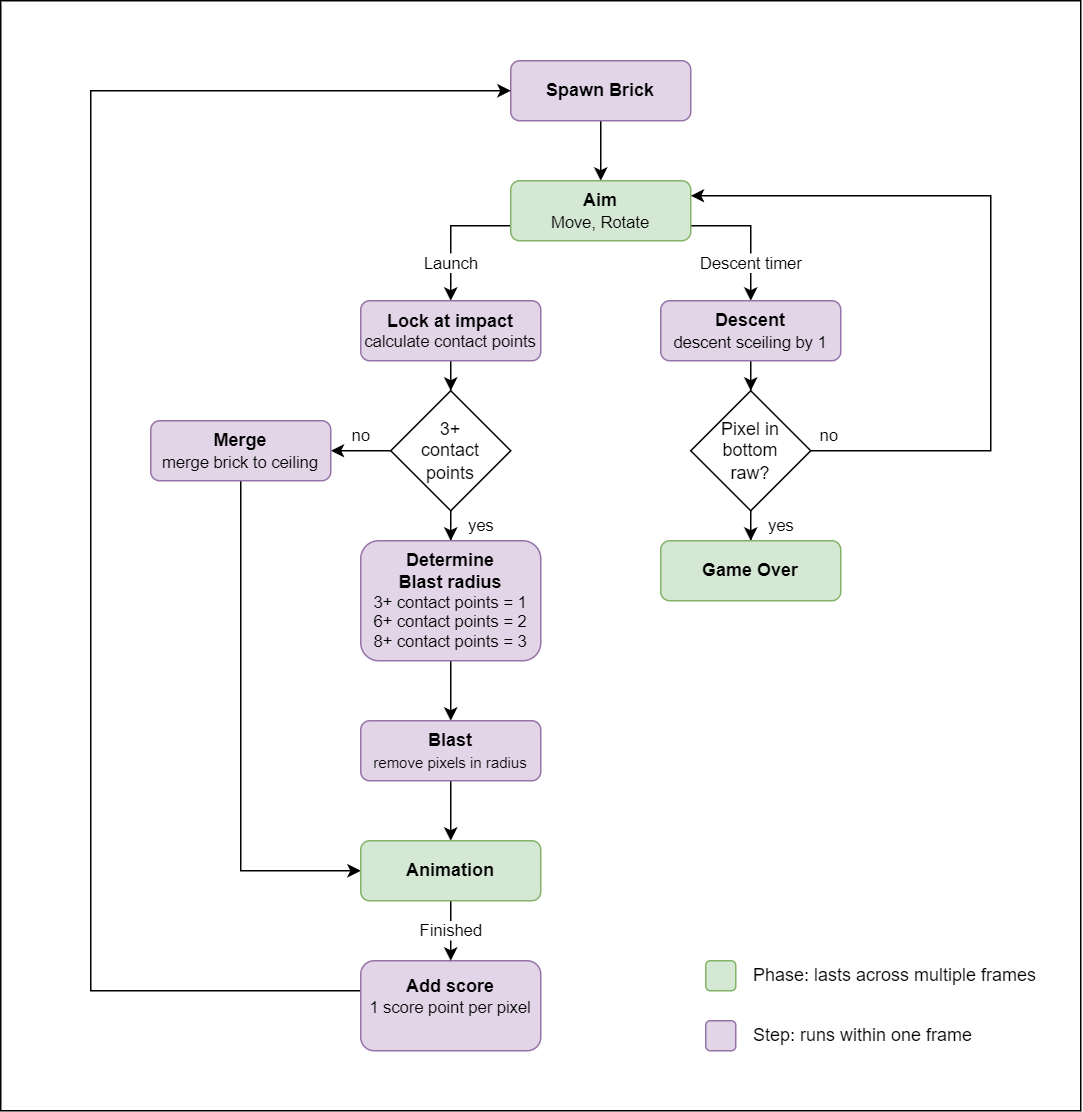

The diagram above was exported from draw.io. Its source (the exported page's mxGraphModel, read from the mxfile embedded in the PNG):
<mxGraphModel dx="1103" dy="644" grid="1" gridSize="10" guides="1" tooltips="1" connect="1" arrows="1" fold="1" page="1" pageScale="1" pageWidth="827" pageHeight="1169" math="0" shadow="0">
  <root>
    <mxCell id="0" />
    <mxCell id="1" parent="0" />
    <mxCell id="Qu3nk7QRd9Owqd_e6bZJ-12" style="edgeStyle=orthogonalEdgeStyle;rounded=0;orthogonalLoop=1;jettySize=auto;html=1;entryX=0.5;entryY=0;entryDx=0;entryDy=0;" edge="1" parent="1" source="Qu3nk7QRd9Owqd_e6bZJ-10" target="Qu3nk7QRd9Owqd_e6bZJ-11">
      <mxGeometry relative="1" as="geometry" />
    </mxCell>
    <mxCell id="Qu3nk7QRd9Owqd_e6bZJ-10" value="Spawn Brick" style="rounded=1;whiteSpace=wrap;html=1;fillColor=#e1d5e7;strokeColor=#9673a6;fontStyle=1" vertex="1" parent="1">
      <mxGeometry x="340" y="120" width="120" height="40" as="geometry" />
    </mxCell>
    <mxCell id="Qu3nk7QRd9Owqd_e6bZJ-22" value="Launch" style="edgeStyle=orthogonalEdgeStyle;rounded=0;orthogonalLoop=1;jettySize=auto;html=1;entryX=0.5;entryY=0;entryDx=0;entryDy=0;" edge="1" parent="1" source="Qu3nk7QRd9Owqd_e6bZJ-11" target="Qu3nk7QRd9Owqd_e6bZJ-13">
      <mxGeometry x="0.4544" relative="1" as="geometry">
        <Array as="points">
          <mxPoint x="300" y="230" />
        </Array>
        <mxPoint as="offset" />
      </mxGeometry>
    </mxCell>
    <mxCell id="Qu3nk7QRd9Owqd_e6bZJ-23" value="Descent timer" style="edgeStyle=orthogonalEdgeStyle;rounded=0;orthogonalLoop=1;jettySize=auto;html=1;entryX=0.5;entryY=0;entryDx=0;entryDy=0;" edge="1" parent="1" source="Qu3nk7QRd9Owqd_e6bZJ-11" target="Qu3nk7QRd9Owqd_e6bZJ-15">
      <mxGeometry x="0.4547" relative="1" as="geometry">
        <Array as="points">
          <mxPoint x="500" y="230" />
        </Array>
        <mxPoint as="offset" />
      </mxGeometry>
    </mxCell>
    <mxCell id="Qu3nk7QRd9Owqd_e6bZJ-11" value="&lt;b&gt;Aim&lt;/b&gt;&lt;br&gt;&lt;font style=&quot;font-size: 11px;&quot;&gt;Move, Rotate&lt;/font&gt;" style="rounded=1;whiteSpace=wrap;html=1;fillColor=#d5e8d4;strokeColor=#82b366;" vertex="1" parent="1">
      <mxGeometry x="340" y="200" width="120" height="40" as="geometry" />
    </mxCell>
    <mxCell id="Qu3nk7QRd9Owqd_e6bZJ-35" style="edgeStyle=orthogonalEdgeStyle;rounded=0;orthogonalLoop=1;jettySize=auto;html=1;entryX=0.5;entryY=0;entryDx=0;entryDy=0;" edge="1" parent="1" source="Qu3nk7QRd9Owqd_e6bZJ-13" target="Qu3nk7QRd9Owqd_e6bZJ-32">
      <mxGeometry relative="1" as="geometry" />
    </mxCell>
    <mxCell id="Qu3nk7QRd9Owqd_e6bZJ-13" value="Lock at impact&lt;div style=&quot;font-size: 11px;&quot;&gt;&lt;span style=&quot;font-weight: normal;&quot;&gt;calculate contact points&lt;/span&gt;&lt;/div&gt;" style="rounded=1;whiteSpace=wrap;html=1;fillColor=#e1d5e7;strokeColor=#9673a6;fontStyle=1" vertex="1" parent="1">
      <mxGeometry x="240" y="280" width="120" height="40" as="geometry" />
    </mxCell>
    <mxCell id="Qu3nk7QRd9Owqd_e6bZJ-27" style="edgeStyle=orthogonalEdgeStyle;rounded=0;orthogonalLoop=1;jettySize=auto;html=1;entryX=0.5;entryY=0;entryDx=0;entryDy=0;" edge="1" parent="1" source="Qu3nk7QRd9Owqd_e6bZJ-15" target="Qu3nk7QRd9Owqd_e6bZJ-20">
      <mxGeometry relative="1" as="geometry" />
    </mxCell>
    <mxCell id="Qu3nk7QRd9Owqd_e6bZJ-15" value="Descent&lt;div&gt;&lt;span style=&quot;font-weight: normal;&quot;&gt;&lt;font style=&quot;font-size: 11px;&quot;&gt;descent sceiling by 1&lt;/font&gt;&lt;/span&gt;&lt;/div&gt;" style="rounded=1;whiteSpace=wrap;html=1;fillColor=#e1d5e7;strokeColor=#9673a6;fontStyle=1" vertex="1" parent="1">
      <mxGeometry x="440" y="280" width="120" height="40" as="geometry" />
    </mxCell>
    <mxCell id="Qu3nk7QRd9Owqd_e6bZJ-28" value="yes" style="edgeStyle=orthogonalEdgeStyle;rounded=0;orthogonalLoop=1;jettySize=auto;html=1;entryX=0.5;entryY=0;entryDx=0;entryDy=0;" edge="1" parent="1" source="Qu3nk7QRd9Owqd_e6bZJ-20" target="Qu3nk7QRd9Owqd_e6bZJ-26">
      <mxGeometry x="0.6667" y="20" relative="1" as="geometry">
        <mxPoint as="offset" />
      </mxGeometry>
    </mxCell>
    <mxCell id="Qu3nk7QRd9Owqd_e6bZJ-31" value="no" style="edgeStyle=orthogonalEdgeStyle;rounded=0;orthogonalLoop=1;jettySize=auto;html=1;entryX=1;entryY=0.25;entryDx=0;entryDy=0;" edge="1" parent="1" source="Qu3nk7QRd9Owqd_e6bZJ-20" target="Qu3nk7QRd9Owqd_e6bZJ-11">
      <mxGeometry x="-0.9487" y="10" relative="1" as="geometry">
        <Array as="points">
          <mxPoint x="660" y="380" />
          <mxPoint x="660" y="210" />
        </Array>
        <mxPoint as="offset" />
      </mxGeometry>
    </mxCell>
    <mxCell id="Qu3nk7QRd9Owqd_e6bZJ-20" value="Pixel in bottom &lt;br&gt;raw?" style="rhombus;whiteSpace=wrap;html=1;" vertex="1" parent="1">
      <mxGeometry x="460" y="340" width="80" height="80" as="geometry" />
    </mxCell>
    <mxCell id="Qu3nk7QRd9Owqd_e6bZJ-26" value="Game Over" style="rounded=1;whiteSpace=wrap;html=1;fillColor=#d5e8d4;strokeColor=#82b366;fontStyle=1" vertex="1" parent="1">
      <mxGeometry x="440" y="440" width="120" height="40" as="geometry" />
    </mxCell>
    <mxCell id="Qu3nk7QRd9Owqd_e6bZJ-34" value="no" style="edgeStyle=orthogonalEdgeStyle;rounded=0;orthogonalLoop=1;jettySize=auto;html=1;entryX=1;entryY=0.5;entryDx=0;entryDy=0;" edge="1" parent="1" source="Qu3nk7QRd9Owqd_e6bZJ-32" target="Qu3nk7QRd9Owqd_e6bZJ-33">
      <mxGeometry y="-10" relative="1" as="geometry">
        <mxPoint as="offset" />
      </mxGeometry>
    </mxCell>
    <mxCell id="Qu3nk7QRd9Owqd_e6bZJ-38" value="yes" style="edgeStyle=orthogonalEdgeStyle;rounded=0;orthogonalLoop=1;jettySize=auto;html=1;entryX=0.5;entryY=0;entryDx=0;entryDy=0;" edge="1" parent="1" source="Qu3nk7QRd9Owqd_e6bZJ-32" target="Qu3nk7QRd9Owqd_e6bZJ-37">
      <mxGeometry x="0.6667" y="20" relative="1" as="geometry">
        <mxPoint as="offset" />
      </mxGeometry>
    </mxCell>
    <mxCell id="Qu3nk7QRd9Owqd_e6bZJ-32" value="3+ &lt;br&gt;contact&lt;br&gt;points" style="rhombus;whiteSpace=wrap;html=1;" vertex="1" parent="1">
      <mxGeometry x="260" y="340" width="80" height="80" as="geometry" />
    </mxCell>
    <mxCell id="Qu3nk7QRd9Owqd_e6bZJ-47" style="edgeStyle=orthogonalEdgeStyle;rounded=0;orthogonalLoop=1;jettySize=auto;html=1;entryX=0;entryY=0.5;entryDx=0;entryDy=0;" edge="1" parent="1" source="Qu3nk7QRd9Owqd_e6bZJ-33" target="Qu3nk7QRd9Owqd_e6bZJ-43">
      <mxGeometry relative="1" as="geometry">
        <Array as="points">
          <mxPoint x="160" y="660" />
        </Array>
      </mxGeometry>
    </mxCell>
    <mxCell id="Qu3nk7QRd9Owqd_e6bZJ-33" value="Merge&lt;br&gt;&lt;span style=&quot;font-weight: normal;&quot;&gt;&lt;font style=&quot;font-size: 11px;&quot;&gt;merge brick to ceiling&lt;/font&gt;&lt;/span&gt;" style="rounded=1;whiteSpace=wrap;html=1;fillColor=#e1d5e7;strokeColor=#9673a6;fontStyle=1" vertex="1" parent="1">
      <mxGeometry x="100" y="360" width="120" height="40" as="geometry" />
    </mxCell>
    <mxCell id="Qu3nk7QRd9Owqd_e6bZJ-40" style="edgeStyle=orthogonalEdgeStyle;rounded=0;orthogonalLoop=1;jettySize=auto;html=1;entryX=0.5;entryY=0;entryDx=0;entryDy=0;" edge="1" parent="1" source="Qu3nk7QRd9Owqd_e6bZJ-37" target="Qu3nk7QRd9Owqd_e6bZJ-39">
      <mxGeometry relative="1" as="geometry" />
    </mxCell>
    <mxCell id="Qu3nk7QRd9Owqd_e6bZJ-37" value="Determine &lt;br&gt;Blast radius&lt;div style=&quot;font-size: 11px;&quot;&gt;&lt;span style=&quot;font-weight: normal;&quot;&gt;3+ contact points = 1&lt;br style=&quot;&quot;&gt;&lt;font style=&quot;font-size: 11px;&quot;&gt;6+&amp;nbsp;&lt;/font&gt;&lt;/span&gt;&lt;span style=&quot;font-weight: 400;&quot;&gt;contact points =&lt;/span&gt;&lt;span style=&quot;font-weight: normal;&quot;&gt;&lt;font style=&quot;font-size: 11px;&quot;&gt;&amp;nbsp;2&lt;br&gt;8+&amp;nbsp;&lt;/font&gt;&lt;/span&gt;&lt;span style=&quot;font-weight: 400;&quot;&gt;contact points =&lt;/span&gt;&lt;span style=&quot;font-weight: normal;&quot;&gt;&lt;font style=&quot;font-size: 11px;&quot;&gt;&amp;nbsp;3&lt;/font&gt;&lt;/span&gt;&lt;/div&gt;" style="rounded=1;whiteSpace=wrap;html=1;fillColor=#e1d5e7;strokeColor=#9673a6;fontStyle=1" vertex="1" parent="1">
      <mxGeometry x="240" y="440" width="120" height="80" as="geometry" />
    </mxCell>
    <mxCell id="Qu3nk7QRd9Owqd_e6bZJ-50" style="edgeStyle=orthogonalEdgeStyle;rounded=0;orthogonalLoop=1;jettySize=auto;html=1;entryX=0.5;entryY=0;entryDx=0;entryDy=0;" edge="1" parent="1" source="Qu3nk7QRd9Owqd_e6bZJ-39" target="Qu3nk7QRd9Owqd_e6bZJ-43">
      <mxGeometry relative="1" as="geometry" />
    </mxCell>
    <mxCell id="Qu3nk7QRd9Owqd_e6bZJ-39" value="Blast&lt;br style=&quot;font-size: 11px;&quot;&gt;&lt;font size=&quot;1&quot;&gt;&lt;span style=&quot;font-weight: normal;&quot;&gt;remove pixels in radius&lt;/span&gt;&lt;/font&gt;" style="rounded=1;whiteSpace=wrap;html=1;fillColor=#e1d5e7;strokeColor=#9673a6;fontStyle=1" vertex="1" parent="1">
      <mxGeometry x="240" y="560" width="120" height="40" as="geometry" />
    </mxCell>
    <mxCell id="Qu3nk7QRd9Owqd_e6bZJ-49" style="edgeStyle=orthogonalEdgeStyle;rounded=0;orthogonalLoop=1;jettySize=auto;html=1;entryX=0;entryY=0.5;entryDx=0;entryDy=0;" edge="1" parent="1" source="Qu3nk7QRd9Owqd_e6bZJ-41" target="Qu3nk7QRd9Owqd_e6bZJ-10">
      <mxGeometry relative="1" as="geometry">
        <Array as="points">
          <mxPoint x="60" y="740" />
          <mxPoint x="60" y="140" />
        </Array>
      </mxGeometry>
    </mxCell>
    <mxCell id="Qu3nk7QRd9Owqd_e6bZJ-41" value="Add score&lt;div style=&quot;font-size: 11px;&quot;&gt;&lt;span style=&quot;font-weight: normal;&quot;&gt;1 score point per pixel&lt;br&gt;&lt;br&gt;&lt;/span&gt;&lt;/div&gt;" style="rounded=1;whiteSpace=wrap;html=1;fillColor=#e1d5e7;strokeColor=#9673a6;fontStyle=1" vertex="1" parent="1">
      <mxGeometry x="240" y="720" width="120" height="60" as="geometry" />
    </mxCell>
    <mxCell id="Qu3nk7QRd9Owqd_e6bZJ-48" value="Finished" style="edgeStyle=orthogonalEdgeStyle;rounded=0;orthogonalLoop=1;jettySize=auto;html=1;entryX=0.5;entryY=0;entryDx=0;entryDy=0;" edge="1" parent="1" source="Qu3nk7QRd9Owqd_e6bZJ-43" target="Qu3nk7QRd9Owqd_e6bZJ-41">
      <mxGeometry relative="1" as="geometry" />
    </mxCell>
    <mxCell id="Qu3nk7QRd9Owqd_e6bZJ-43" value="&lt;b&gt;Animation&lt;/b&gt;" style="rounded=1;whiteSpace=wrap;html=1;fillColor=#d5e8d4;strokeColor=#82b366;" vertex="1" parent="1">
      <mxGeometry x="240" y="640" width="120" height="40" as="geometry" />
    </mxCell>
    <mxCell id="Qu3nk7QRd9Owqd_e6bZJ-55" value="" style="rounded=0;whiteSpace=wrap;html=1;fillColor=none;movable=1;resizable=1;rotatable=1;deletable=1;editable=1;locked=0;connectable=1;" vertex="1" parent="1">
      <mxGeometry y="80" width="720" height="740" as="geometry" />
    </mxCell>
    <mxCell id="Qu3nk7QRd9Owqd_e6bZJ-56" value="" style="group" vertex="1" connectable="0" parent="1">
      <mxGeometry x="470" y="720" width="250" height="60" as="geometry" />
    </mxCell>
    <mxCell id="Qu3nk7QRd9Owqd_e6bZJ-51" value="" style="rounded=1;whiteSpace=wrap;html=1;fillColor=#e1d5e7;strokeColor=#9673a6;fontStyle=1;movable=1;resizable=1;rotatable=1;deletable=1;editable=1;locked=0;connectable=1;" vertex="1" parent="Qu3nk7QRd9Owqd_e6bZJ-56">
      <mxGeometry y="40" width="20" height="20" as="geometry" />
    </mxCell>
    <mxCell id="Qu3nk7QRd9Owqd_e6bZJ-52" value="" style="rounded=1;whiteSpace=wrap;html=1;fillColor=#d5e8d4;strokeColor=#82b366;fontStyle=1;movable=1;resizable=1;rotatable=1;deletable=1;editable=1;locked=0;connectable=1;" vertex="1" parent="Qu3nk7QRd9Owqd_e6bZJ-56">
      <mxGeometry width="20" height="20" as="geometry" />
    </mxCell>
    <mxCell id="Qu3nk7QRd9Owqd_e6bZJ-53" value="Phase: lasts across multiple frames" style="text;html=1;align=left;verticalAlign=middle;whiteSpace=wrap;rounded=0;movable=1;resizable=1;rotatable=1;deletable=1;editable=1;locked=0;connectable=1;" vertex="1" parent="Qu3nk7QRd9Owqd_e6bZJ-56">
      <mxGeometry x="30" width="220" height="20" as="geometry" />
    </mxCell>
    <mxCell id="Qu3nk7QRd9Owqd_e6bZJ-54" value="Step: runs within one frame" style="text;html=1;align=left;verticalAlign=middle;whiteSpace=wrap;rounded=0;movable=1;resizable=1;rotatable=1;deletable=1;editable=1;locked=0;connectable=1;" vertex="1" parent="Qu3nk7QRd9Owqd_e6bZJ-56">
      <mxGeometry x="30" y="40" width="220" height="20" as="geometry" />
    </mxCell>
  </root>
</mxGraphModel>